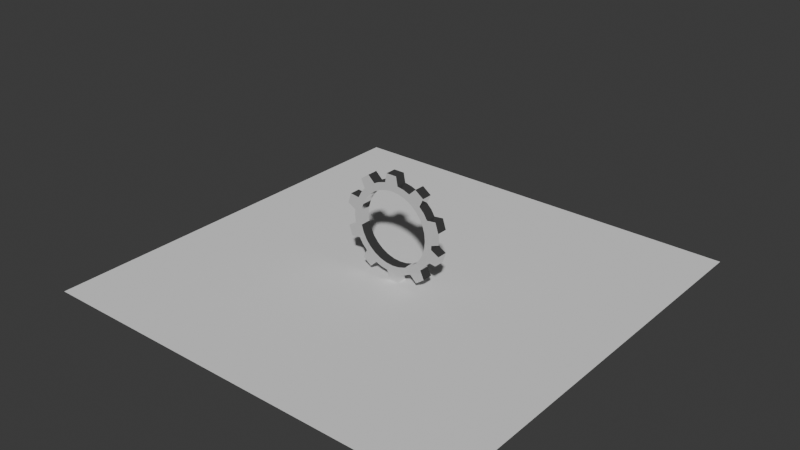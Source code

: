 # Source: gear.blend  (saved by Blender 4.0.36; exported with 4.5.12 LTS)
import bpy
from mathutils import Matrix  # noqa: F401  (used for matrix-valued properties, if any)

bpy.ops.wm.read_factory_settings(use_empty=True)
scene = bpy.context.scene
scene.name = 'Scene'

# ---- collections
col_collection = bpy.data.collections.new('Collection'); scene.collection.children.link(col_collection)

# ---- materials (node trees are filled in below, after node groups)
mat_material_001 = bpy.data.materials.new('Material.001')
mat_material_001.use_transparent_shadow = False

# ---- material node trees
mat_material_001.use_nodes = True; mat_material_001.node_tree.nodes.clear()
_N = mat_material_001.node_tree.nodes; _L = mat_material_001.node_tree.links
n0 = _N.new('ShaderNodeBsdfPrincipled'); n0.name = 'Principled BSDF'; n0.location = (10, 300)
n0.inputs[1].default_value = 1.0
n0.inputs[2].default_value = 0.0
n0.inputs[3].default_value = 1.45
n1 = _N.new('ShaderNodeOutputMaterial'); n1.name = 'Material Output'; n1.location = (300, 300)
_L.new(n0.outputs[0], n1.inputs[0])
n1.is_active_output = True

# ---- world
world_world = bpy.data.worlds.new('World'); scene.world = world_world
world_world.use_nodes = True; world_world.node_tree.nodes.clear()
_N = world_world.node_tree.nodes; _L = world_world.node_tree.links
n0 = _N.new('ShaderNodeOutputWorld'); n0.name = 'World Output'; n0.location = (300, 300)
n1 = _N.new('ShaderNodeBackground'); n1.name = 'Background'; n1.location = (10, 300)
n1.inputs[0].default_value = (0.05088, 0.05088, 0.05088, 1.0)
_L.new(n1.outputs[0], n0.inputs[0])
n0.is_active_output = True
world_world.color = (0.05088, 0.05088, 0.05088)
world_world.use_sun_shadow = False
world_world.sun_shadow_jitter_overblur = 0.0

# ---- meshes
me_plane_001 = bpy.data.meshes.new('Plane.001')
me_plane_001.from_pydata([(-0.1, -0.1, 0.0), (0.1, -0.1, 0.0), (-0.1, 0.1, 0.0), (0.1, 0.1, 0.0)], [], [(0, 1, 3, 2)])
_uv = me_plane_001.uv_layers.new(name='UVMap')
_uv.uv.foreach_set('vector', [0.0, 0.0, 1.0, 0.0, 1.0, 1.0, 0.0, 1.0])
me_plane_001.update()
me_plane = bpy.data.meshes.new('Plane')
me_plane.from_pydata([(-0.003758, 0.02045, 0.0), (0.002842, 0.02045, 0.0), (-0.002958, 0.02475, 0.0), (0.002042, 0.02475, 0.0), (-0.01506, 0.01434, 0.0), (-0.00972, 0.01821, 0.0), (-0.01694, 0.01828, 0.0), (-0.01289, 0.02122, 0.0), (-0.02061, 0.002745, 0.0), (-0.01857, 0.009022, 0.0), (-0.02445, 0.004835, 0.0), (-0.02291, 0.00959, 0.0), (-0.01829, -0.009893, 0.0), (-0.02033, -0.003616, 0.0), (-0.02262, -0.01046, 0.0), (-0.02417, -0.005706, 0.0), (-0.00898, -0.01875, 0.0), (-0.01432, -0.01487, 0.0), (-0.01215, -0.02176, 0.0), (-0.0162, -0.01882, 0.0), (0.003758, -0.02045, 0.0), (-0.002842, -0.02045, 0.0), (0.002958, -0.02475, 0.0), (-0.002042, -0.02475, 0.0), (0.01506, -0.01434, 0.0), (0.00972, -0.01821, 0.0), (0.01694, -0.01828, 0.0), (0.01289, -0.02122, 0.0), (0.02061, -0.002745, 0.0), (0.01857, -0.009022, 0.0), (0.02445, -0.004835, 0.0), (0.02291, -0.00959, 0.0), (0.01829, 0.009893, 0.0), (0.02033, 0.003616, 0.0), (0.02262, 0.01046, 0.0), (0.02417, 0.005706, 0.0), (0.00898, 0.01875, 0.0), (0.01432, 0.01487, 0.0), (0.01215, 0.02176, 0.0), (0.0162, 0.01882, 0.0), (-0.007191, 0.01945, 0.0), (-0.01702, 0.01188, 0.0), (-0.02082, 0.0, 0.0), (-0.01677, -0.01229, 0.0), (-0.006464, -0.01972, 0.0), (0.006806, -0.01961, 0.0), (0.01731, -0.01157, 0.0), (0.02082, 0.0005668, 0.0), (0.01661, 0.01262, 0.0), (0.006086, 0.01985, 0.0), (-0.002958, 0.02475, 0.005), (-0.003758, 0.02045, 0.005), (0.002842, 0.02045, 0.005), (0.002042, 0.02475, 0.005), (-0.01694, 0.01828, 0.005), (-0.01506, 0.01434, 0.005), (-0.00972, 0.01821, 0.005), (-0.01289, 0.02122, 0.005), (0.01829, 0.009893, 0.005), (0.02033, 0.003616, 0.005), (-0.02445, 0.004835, 0.005), (-0.02061, 0.002745, 0.005), (-0.01857, 0.009022, 0.005), (-0.02291, 0.00959, 0.005), (0.01506, -0.01434, 0.005), (0.00972, -0.01821, 0.005), (0.02061, -0.002745, 0.005), (0.01857, -0.009022, 0.005), (0.003758, -0.02045, 0.005), (-0.002842, -0.02045, 0.005), (-0.01829, -0.009893, 0.005), (-0.02033, -0.003616, 0.005), (-0.02262, -0.01046, 0.005), (-0.02417, -0.005706, 0.005), (-0.01215, -0.02176, 0.005), (-0.00898, -0.01875, 0.005), (-0.01432, -0.01487, 0.005), (-0.0162, -0.01882, 0.005), (0.002958, -0.02475, 0.005), (-0.002042, -0.02475, 0.005), (0.01694, -0.01828, 0.005), (0.01289, -0.02122, 0.005), (0.02445, -0.004835, 0.005), (0.02291, -0.00959, 0.005), (0.02262, 0.01046, 0.005), (0.02417, 0.005706, 0.005), (0.01215, 0.02176, 0.005), (0.00898, 0.01875, 0.005), (0.01432, 0.01487, 0.005), (0.0162, 0.01882, 0.005), (0.006086, 0.01985, 0.005), (-0.007191, 0.01945, 0.005), (-0.01702, 0.01188, 0.005), (-0.02082, 0.0, 0.005), (-0.006464, -0.01972, 0.005), (-0.01677, -0.01229, 0.005), (0.006806, -0.01961, 0.005), (0.01731, -0.01157, 0.005), (0.02082, 0.0005668, 0.005), (0.01661, 0.01262, 0.005), (0.003389, 0.01704, 0.0), (0.006648, 0.01605, 0.0), (0.009652, 0.01445, 0.0), (0.009652, -0.01445, 0.0), (0.01445, -0.009652, 0.0), (0.01228, -0.01228, 0.0), (0.01737, 0.0, 0.0), (0.01704, -0.003389, 0.0), (0.01704, 0.003389, 0.0), (0.01605, -0.006648, 0.0), (-0.01605, -0.006648, 0.0), (-0.01228, -0.01228, 0.0), (-0.01445, -0.009652, 0.0), (-0.003389, -0.01704, 0.0), (-0.006648, -0.01605, 0.0), (0.0, -0.01737, 0.0), (-0.009652, -0.01445, 0.0), (-0.01704, 0.003389, 0.0), (-0.01605, 0.006648, 0.0), (-0.01445, 0.009652, 0.0), (-0.009652, 0.01445, 0.0), (-0.01228, 0.01228, 0.0), (0.0, 0.01737, 0.0), (0.006648, -0.01605, 0.0), (0.01228, 0.01228, 0.0), (0.01605, 0.006648, 0.0), (0.01445, 0.009652, 0.0), (-0.01737, 0.0, 0.0), (-0.01704, -0.003389, 0.0), (-0.003389, 0.01704, 0.0), (-0.006648, 0.01605, 0.0), (0.003389, -0.01704, 0.0), (0.003389, 0.01704, 0.005), (0.009652, 0.01445, 0.005), (0.006648, 0.01605, 0.005), (-0.01704, 0.003389, 0.005), (-0.01605, 0.006648, 0.005), (-0.01228, 0.01228, 0.005), (-0.009652, 0.01445, 0.005), (-0.01445, 0.009652, 0.005), (-0.01605, -0.006648, 0.005), (-0.01228, -0.01228, 0.005), (-0.01445, -0.009652, 0.005), (-0.003389, -0.01704, 0.005), (-0.006648, -0.01605, 0.005), (0.0, -0.01737, 0.005), (-0.009652, -0.01445, 0.005), (0.009652, -0.01445, 0.005), (0.01445, -0.009652, 0.005), (0.01228, -0.01228, 0.005), (0.01737, 0.0, 0.005), (0.01704, -0.003389, 0.005), (0.01704, 0.003389, 0.005), (0.01605, -0.006648, 0.005), (-0.01737, 0.0, 0.005), (-0.003389, 0.01704, 0.005), (-0.006648, 0.01605, 0.005), (0.0, 0.01737, 0.005), (0.01228, 0.01228, 0.005), (0.01445, 0.009652, 0.005), (-0.01704, -0.003389, 0.005), (0.003389, -0.01704, 0.005), (0.006648, -0.01605, 0.005), (0.01605, 0.006648, 0.005)], [], [(2, 3, 1, 0), (4, 6, 7, 5), (8, 10, 11, 9), (12, 14, 15, 13), (16, 18, 19, 17), (20, 22, 23, 21), (24, 26, 27, 25), (28, 30, 31, 29), (32, 34, 35, 33), (36, 38, 39, 37), (119, 41, 4, 5, 40, 0, 1, 49, 36, 37, 48, 32, 33, 47, 28, 29, 46, 24, 25, 45, 20, 21, 44, 16, 17, 43, 12, 13, 128, 110, 112, 111, 116, 114, 113, 115, 131, 123, 103, 105, 104, 109, 107, 106, 108, 125, 126, 124, 102, 101, 100, 122, 129, 130, 120, 121), (128, 13, 42, 8, 9, 41, 119, 118, 117, 127), (50, 51, 52, 53), (55, 56, 57, 54), (61, 62, 63, 60), (70, 71, 73, 72), (75, 76, 77, 74), (68, 69, 79, 78), (64, 65, 81, 80), (66, 67, 83, 82), (58, 59, 85, 84), (87, 88, 89, 86), (92, 62, 61, 93, 71, 160, 154, 135, 136, 139), (160, 71, 70, 95, 76, 75, 94, 69, 68, 96, 65, 64, 97, 67, 66, 98, 59, 58, 99, 88, 87, 90, 52, 51, 91, 56, 55, 92, 139, 137, 138, 156, 155, 157, 132, 134, 133, 158, 159, 163, 152, 150, 151, 153, 148, 149, 147, 162, 161, 145, 143, 144, 146, 141, 142, 140), (11, 10, 60, 63), (23, 22, 78, 79), (24, 46, 97, 64), (26, 24, 64, 80), (46, 29, 67, 97), (25, 27, 81, 65), (28, 47, 98, 66), (27, 26, 80, 81), (32, 48, 99, 58), (49, 1, 52, 90), (2, 0, 51, 50), (30, 28, 66, 82), (48, 37, 88, 99), (14, 12, 70, 72), (0, 40, 91, 51), (1, 3, 53, 52), (29, 31, 83, 67), (36, 49, 90, 87), (13, 15, 73, 71), (40, 5, 56, 91), (3, 2, 50, 53), (31, 30, 82, 83), (47, 33, 59, 98), (15, 14, 72, 73), (4, 41, 92, 55), (6, 4, 55, 54), (34, 32, 58, 84), (41, 9, 62, 92), (8, 42, 93, 61), (5, 7, 57, 56), (33, 35, 85, 59), (43, 17, 76, 95), (18, 16, 75, 74), (42, 13, 71, 93), (7, 6, 54, 57), (35, 34, 84, 85), (20, 45, 96, 68), (17, 19, 77, 76), (16, 44, 94, 75), (38, 36, 87, 86), (19, 18, 74, 77), (12, 43, 95, 70), (10, 8, 61, 60), (37, 39, 89, 88), (22, 20, 68, 78), (44, 21, 69, 94), (9, 11, 63, 62), (39, 38, 86, 89), (21, 23, 79, 69), (45, 25, 65, 96), (138, 120, 130, 156), (134, 101, 102, 133), (131, 115, 145, 161), (137, 121, 120, 138), (132, 100, 101, 134), (123, 131, 161, 162), (139, 119, 121, 137), (157, 122, 100, 132), (103, 123, 162, 147), (136, 118, 119, 139), (105, 103, 147, 149), (135, 117, 118, 136), (104, 105, 149, 148), (154, 127, 117, 135), (109, 104, 148, 153), (160, 128, 127, 154), (107, 109, 153, 151), (140, 110, 128, 160), (106, 107, 151, 150), (142, 112, 110, 140), (108, 106, 150, 152), (141, 111, 112, 142), (125, 108, 152, 163), (116, 111, 141, 146), (126, 125, 163, 159), (114, 116, 146, 144), (155, 129, 122, 157), (124, 126, 159, 158), (113, 114, 144, 143), (156, 130, 129, 155), (133, 102, 124, 158), (115, 113, 143, 145)])
_uv = me_plane.uv_layers.new(name='UVMap')
_uv.uv.foreach_set('vector', [0.0, 0.0, 0.0, 0.0, 0.0, 0.0, 0.0, 0.0, 0.0, 0.0, 0.0, 0.0, 0.0, 0.0, 0.0, 0.0, 0.0, 0.0, 0.0, 0.0, 0.0, 0.0, 0.0, 0.0, 0.0, 0.0, 0.0, 0.0, 0.0, 0.0, 0.0, 0.0, 0.0, 0.0, 0.0, 0.0, 0.0, 0.0, 0.0, 0.0, 0.0, 0.0, 0.0, 0.0, 0.0, 0.0, 0.0, 0.0, 0.0, 0.0, 0.0, 0.0, 0.0, 0.0, 0.0, 0.0, 0.0, 0.0, 0.0, 0.0, 0.0, 0.0, 0.0, 0.0, 0.0, 0.0, 0.0, 0.0, 0.0, 0.0, 0.0, 0.0, 0.0, 0.0, 0.0, 0.0, 0.0, 0.0, 0.0, 0.0, 0.0, 0.0, 0.0, 0.0, 0.0, 0.0, 0.0, 0.0, 0.0, 0.0, 0.0, 0.0, 0.0, 0.0, 0.0, 0.0, 0.0, 0.0, 0.0, 0.0, 0.0, 0.0, 0.0, 0.0, 0.0, 0.0, 0.0, 0.0, 0.0, 0.0, 0.0, 0.0, 0.0, 0.0, 0.0, 0.0, 0.0, 0.0, 0.0, 0.0, 0.0, 0.0, 0.0, 0.0, 0.0, 0.0, 0.0, 0.0, 0.0, 0.0, 0.0, 0.0, 0.0, 0.0, 0.0, 0.0, 0.0, 0.0, 0.0, 0.0, 0.0, 0.0, 0.0, 0.0, 0.0, 0.0, 0.0, 0.0, 0.0, 0.0, 0.0, 0.0, 0.0, 0.0, 0.0, 0.0, 0.0, 0.0, 0.0, 0.0, 0.0, 0.0, 0.0, 0.0, 0.0, 0.0, 0.0, 0.0, 0.0, 0.0, 0.0, 0.0, 0.0, 0.0, 0.0, 0.0, 0.0, 0.0, 0.0, 0.0, 0.0, 0.0, 0.0, 0.0, 0.0, 0.0, 0.0, 0.0, 0.0, 0.0, 0.0, 0.0, 0.0, 0.0, 0.0, 0.0, 0.0, 0.0, 0.0, 0.0, 0.0, 0.0, 0.0, 0.0, 0.0, 0.0, 0.0, 0.0, 0.0, 0.0, 0.0, 0.0, 0.0, 0.0, 0.0, 0.0, 0.0, 0.0, 0.0, 0.0, 0.0, 0.0, 0.0, 0.0, 0.0, 0.0, 0.0, 0.0, 0.0, 0.0, 0.0, 0.0, 0.0, 0.0, 0.0, 0.0, 0.0, 0.0, 0.0, 0.0, 0.0, 0.0, 0.0, 0.0, 0.0, 0.0, 0.0, 0.0, 0.0, 0.0, 0.0, 0.0, 0.0, 0.0, 0.0, 0.0, 0.0, 0.0, 0.0, 0.0, 0.0, 0.0, 0.0, 0.0, 0.0, 0.0, 0.0, 0.0, 0.0, 0.0, 0.0, 0.0, 0.0, 0.0, 0.0, 0.0, 0.0, 0.0, 0.0, 0.0, 0.0, 0.0, 0.0, 0.0, 0.0, 0.0, 0.0, 0.0, 0.0, 0.0, 0.0, 0.0, 0.0, 0.0, 0.0, 0.0, 0.0, 0.0, 0.0, 0.0, 0.0, 0.0, 0.0, 0.0, 0.0, 0.0, 0.0, 0.0, 0.0, 0.0, 0.0, 0.0, 0.0, 0.0, 0.0, 0.0, 0.0, 0.0, 0.0, 0.0, 0.0, 0.0, 0.0, 0.0, 0.0, 0.0, 0.0, 0.0, 0.0, 0.0, 0.0, 0.0, 0.0, 0.0, 0.0, 0.0, 0.0, 0.0, 0.0, 0.0, 0.0, 0.0, 0.0, 0.0, 0.0, 0.0, 0.0, 0.0, 0.0, 0.0, 0.0, 0.0, 0.0, 0.0, 0.0, 0.0, 0.0, 0.0, 0.0, 0.0, 0.0, 0.0, 0.0, 0.0, 0.0, 0.0, 0.0, 0.0, 0.0, 0.0, 0.0, 0.0, 0.0, 0.0, 0.0, 0.0, 0.0, 0.0, 0.0, 0.0, 0.0, 0.0, 0.0, 0.0, 0.0, 0.0, 0.0, 0.0, 0.0, 0.0, 0.0, 0.0, 0.0, 0.0, 0.0, 0.0, 0.0, 0.0, 0.0, 0.0, 0.0, 0.0, 0.0, 0.0, 0.0, 0.0, 0.0, 0.0, 0.0, 0.0, 0.0, 0.0, 0.0, 0.0, 0.0, 0.0, 0.0, 0.0, 0.0, 0.0, 0.0, 0.0, 0.0, 0.0, 0.0, 0.0, 0.0, 0.0, 0.0, 0.0, 0.0, 0.0, 0.0, 0.0, 0.0, 0.0, 0.0, 0.0, 0.0, 0.0, 0.0, 0.0, 0.0, 0.0, 0.0, 0.0, 0.0, 0.0, 0.0, 0.0, 0.0, 0.0, 0.0, 0.0, 0.0, 0.0, 0.0, 0.0, 0.0, 0.0, 0.0, 0.0, 0.0, 0.0, 0.0, 0.0, 0.0, 0.0, 0.0, 0.0, 0.0, 0.0, 0.0, 0.0, 0.0, 0.0, 0.0, 0.0, 0.0, 0.0, 0.0, 0.0, 0.0, 0.0, 0.0, 0.0, 0.0, 0.0, 0.0, 0.0, 0.0, 0.0, 0.0, 0.0, 0.0, 0.0, 0.0, 0.0, 0.0, 0.0, 0.0, 0.0, 0.0, 0.0, 0.0, 0.0, 0.0, 0.0, 0.0, 0.0, 0.0, 0.0, 0.0, 0.0, 0.0, 0.0, 0.0, 0.0, 0.0, 0.0, 0.0, 0.0, 0.0, 0.0, 0.0, 0.0, 0.0, 0.0, 0.0, 0.0, 0.0, 0.0, 0.0, 0.0, 0.0, 0.0, 0.0, 0.0, 0.0, 0.0, 0.0, 0.0, 0.0, 0.0, 0.0, 0.0, 0.0, 0.0, 0.0, 0.0, 0.0, 0.0, 0.0, 0.0, 0.0, 0.0, 0.0, 0.0, 0.0, 0.0, 0.0, 0.0, 0.0, 0.0, 0.0, 0.0, 0.0, 0.0, 0.0, 0.0, 0.0, 0.0, 0.0, 0.0, 0.0, 0.0, 0.0, 0.0, 0.0, 0.0, 0.0, 0.0, 0.0, 0.0, 0.0, 0.0, 0.0, 0.0, 0.0, 0.0, 0.0, 0.0, 0.0, 0.0, 0.0, 0.0, 0.0, 0.0, 0.0, 0.0, 0.0, 0.0, 0.0, 0.0, 0.0, 0.0, 0.0, 0.0, 0.0, 0.0, 0.0, 0.0, 0.0, 0.0, 0.0, 0.0, 0.0, 0.0, 0.0, 0.0, 0.0, 0.0, 0.0, 0.0, 0.0, 0.0, 0.0, 0.0, 0.0, 0.0, 0.0, 0.0, 0.0, 0.0, 0.0, 0.0, 0.0, 0.0, 0.0, 0.0, 0.0, 0.0, 0.0, 0.0, 0.0, 0.0, 0.0, 0.0, 0.0, 0.0, 0.0, 0.0, 0.0, 0.0, 0.0, 0.0, 0.0, 0.0, 0.0, 0.0, 0.0, 0.0, 0.0, 0.0, 0.0, 0.0, 0.0, 0.0, 0.0, 0.0, 0.0, 0.0, 0.0, 0.0, 0.0, 0.0, 0.0, 0.0, 0.0, 0.0, 0.0, 0.0, 0.0, 0.0, 0.0, 0.0, 0.0, 0.0, 0.0, 0.0, 0.0, 0.0, 0.0, 0.0, 0.0, 0.0, 0.0, 0.0, 0.0, 0.0, 0.0, 0.0, 0.0, 0.0, 0.0, 0.0, 0.0, 0.0, 0.0, 0.0, 0.0, 0.0, 0.0, 0.0, 0.0, 0.0, 0.0, 0.0, 0.0, 0.0, 0.0, 0.0, 0.0, 0.0, 0.0, 0.0, 0.0, 0.0, 0.0, 0.0, 0.0, 0.0, 0.0, 0.0, 0.0, 0.0, 0.0, 0.0, 0.0, 0.0, 0.0, 0.0, 0.0, 0.0, 0.0, 0.0, 0.0, 0.0, 0.0, 0.0, 0.0, 0.0, 0.0, 0.0, 0.0, 0.0, 0.0, 0.0, 0.0, 0.0, 0.0, 0.0, 0.0, 0.0, 0.0, 0.0, 0.0, 0.0, 0.0, 0.0, 0.0, 0.0, 0.0, 0.0, 0.0, 0.0, 0.0, 0.0, 0.0, 0.0, 0.0, 0.0, 0.0, 0.0, 0.0, 0.0, 0.0, 0.0, 0.0, 0.0, 0.0, 0.0, 0.0, 0.0, 0.0, 0.0, 0.0, 0.0, 0.0, 0.0, 0.0, 0.0, 0.0, 0.0, 0.0, 0.0, 0.0, 0.0, 0.0, 0.0, 0.0, 0.0, 0.0, 0.0, 0.0, 0.0, 0.0, 0.0, 0.0, 0.0, 0.0, 0.0, 0.0, 0.0, 0.0, 0.0, 0.0, 0.0, 0.0, 0.0, 0.0, 0.0, 0.0, 0.0, 0.0, 0.0, 0.0, 0.0, 0.0, 0.0, 0.0, 0.0, 0.0, 0.0, 0.0, 0.0, 0.0, 0.0, 0.0, 0.0, 0.0, 0.0, 0.0, 0.0, 0.0, 0.0, 0.0, 0.0, 0.0, 0.0, 0.0, 0.0, 0.0, 0.0, 0.0, 0.0, 0.0, 0.0, 0.0, 0.0, 0.0, 0.0, 0.0, 0.0, 0.0, 0.0, 0.0, 0.0, 0.0, 0.0, 0.0, 0.0, 0.0, 0.0, 0.0, 0.0, 0.0, 0.0, 0.0, 0.0, 0.0, 0.0, 0.0, 0.0, 0.0, 0.0, 0.0, 0.0, 0.0, 0.0, 0.0, 0.0, 0.0, 0.0, 0.0, 0.0, 0.0, 0.0, 0.0, 0.0, 0.0, 0.0, 0.0, 0.0, 0.0, 0.0, 0.0, 0.0, 0.0, 0.0, 0.0, 0.0, 0.0, 0.0, 0.0, 0.0, 0.0, 0.0, 0.0, 0.0, 0.0, 0.0, 0.0, 0.0, 0.0, 0.0, 0.0, 0.0, 0.0, 0.0, 0.0, 0.0, 0.0, 0.0, 0.0, 0.0, 0.0, 0.0, 0.0, 0.0, 0.0, 0.0, 0.0, 0.0, 0.0, 0.0, 0.0, 0.0, 0.0, 0.0, 0.0, 0.0, 0.0, 0.0, 0.0, 0.0, 0.0, 0.0, 0.0, 0.0, 0.0, 0.0, 0.0, 0.0, 0.0, 0.0, 0.0, 0.0, 0.0, 0.0, 0.0, 0.0, 0.0, 0.0, 0.0, 0.0, 0.0, 0.0, 0.0, 0.0, 0.0, 0.0, 0.0, 0.0, 0.0, 0.0, 0.0, 0.0, 0.0, 0.0, 0.0, 0.0, 0.0, 0.0, 0.0, 0.0, 0.0, 0.0, 0.0, 0.0, 0.0, 0.0, 0.0, 0.0, 0.0, 0.0, 0.0, 0.0, 0.0, 0.0, 0.0, 0.0, 0.0, 0.0, 0.0, 0.0, 0.0, 0.0, 0.0, 0.0, 0.0, 0.0, 0.0, 0.0, 0.0, 0.0, 0.0, 0.0, 0.0, 0.0, 0.0, 0.0, 0.0, 0.0, 0.0, 0.0, 0.0, 0.0, 0.0, 0.0, 0.0, 0.0, 0.0, 0.0, 0.0, 0.0, 0.0, 0.0, 0.0, 0.0, 0.0, 0.0, 0.0, 0.0, 0.0, 0.0, 0.0, 0.0, 0.0, 0.0, 0.0, 0.0, 0.0, 0.0, 0.0, 0.0, 0.0, 0.0, 0.0, 0.0])
me_plane.materials.append(mat_material_001)
me_plane.update()

# ---- objects
ob_ground = bpy.data.objects.new('Ground', me_plane_001)
ob_gear = bpy.data.objects.new('Gear', me_plane)

# ---- transforms, parenting, visibility, modifiers, constraints
ob_ground.location = (0.0, 0.0, 0.0)
ob_gear.location = (0.0, 0.0, 0.02475)
ob_gear.rotation_euler = (1.571, -0.0, 0.0)

# ---- collection membership
scene.collection.objects.link(ob_ground)
col_collection.objects.link(ob_gear)

# ---- scene / render settings (as saved in the file)
scene.frame_start = 1; scene.frame_end = 250; scene.frame_set(1)
scene.render.engine = 'BLENDER_EEVEE_NEXT'
scene.cycles.sampling_pattern = 'TABULATED_SOBOL'
bpy.context.view_layer.update()

# ---- added for rendering (the .blend has no active camera and no usable light): camera, sun
cam_auto = bpy.data.cameras.new('AutoCamera')
cam_auto.lens = 50.0
cam_auto.sensor_width = 36.0
cam_auto.clip_end = 1000.0
ob_auto_camera = bpy.data.objects.new('AutoCamera', cam_auto)
scene.collection.objects.link(ob_auto_camera)
ob_auto_camera.location = (0.26567, -0.318804, 0.237285)
ob_auto_camera.rotation_euler = (1.09748, -7.21219e-08, 0.694738)
scene.camera = ob_auto_camera
light_auto_sun = bpy.data.lights.new('AutoSun', 'SUN')
light_auto_sun.energy = 3.0
light_auto_sun.angle = 0.0523599
ob_auto_sun = bpy.data.objects.new('AutoSun', light_auto_sun)
scene.collection.objects.link(ob_auto_sun)
ob_auto_sun.rotation_euler = (0.872665, 0.174533, 0.523599)
bpy.context.view_layer.update()

